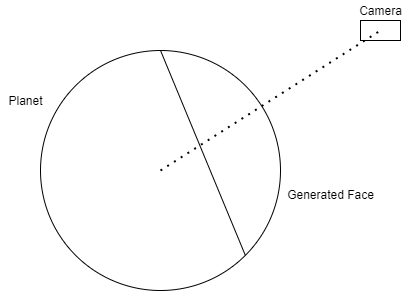

The diagram above was exported from draw.io. Its source (the exported page's mxGraphModel, read from the mxfile embedded in the PNG):
<mxGraphModel dx="982" dy="583" grid="1" gridSize="10" guides="1" tooltips="1" connect="1" arrows="1" fold="1" page="1" pageScale="1" pageWidth="583" pageHeight="827" math="0" shadow="0">
  <root>
    <mxCell id="0" />
    <mxCell id="1" parent="0" />
    <mxCell id="kvNC_FesPlQyDq8xzyo0-1" value="" style="ellipse;whiteSpace=wrap;html=1;aspect=fixed;" vertex="1" parent="1">
      <mxGeometry x="120" y="270" width="240" height="240" as="geometry" />
    </mxCell>
    <mxCell id="kvNC_FesPlQyDq8xzyo0-2" value="" style="rounded=0;whiteSpace=wrap;html=1;" vertex="1" parent="1">
      <mxGeometry x="440" y="240" width="40" height="20" as="geometry" />
    </mxCell>
    <mxCell id="kvNC_FesPlQyDq8xzyo0-4" value="" style="endArrow=none;dashed=1;html=1;dashPattern=1 3;strokeWidth=2;rounded=0;entryX=0.5;entryY=0.5;entryDx=0;entryDy=0;entryPerimeter=0;" edge="1" parent="1" target="kvNC_FesPlQyDq8xzyo0-2">
      <mxGeometry width="50" height="50" relative="1" as="geometry">
        <mxPoint x="240" y="390" as="sourcePoint" />
        <mxPoint x="530" y="240" as="targetPoint" />
      </mxGeometry>
    </mxCell>
    <mxCell id="kvNC_FesPlQyDq8xzyo0-6" value="Planet" style="text;html=1;align=center;verticalAlign=middle;resizable=0;points=[];autosize=1;strokeColor=none;fillColor=none;" vertex="1" parent="1">
      <mxGeometry x="80" y="310" width="50" height="20" as="geometry" />
    </mxCell>
    <mxCell id="kvNC_FesPlQyDq8xzyo0-7" value="Camera" style="text;html=1;align=center;verticalAlign=middle;resizable=0;points=[];autosize=1;strokeColor=none;fillColor=none;" vertex="1" parent="1">
      <mxGeometry x="430" y="220" width="60" height="20" as="geometry" />
    </mxCell>
    <mxCell id="kvNC_FesPlQyDq8xzyo0-8" value="" style="endArrow=none;html=1;rounded=0;entryX=1;entryY=1;entryDx=0;entryDy=0;exitX=0.5;exitY=0;exitDx=0;exitDy=0;" edge="1" parent="1" source="kvNC_FesPlQyDq8xzyo0-1" target="kvNC_FesPlQyDq8xzyo0-1">
      <mxGeometry width="50" height="50" relative="1" as="geometry">
        <mxPoint x="340" y="430" as="sourcePoint" />
        <mxPoint x="390" y="380" as="targetPoint" />
      </mxGeometry>
    </mxCell>
    <mxCell id="kvNC_FesPlQyDq8xzyo0-9" value="Generated Face" style="text;html=1;align=center;verticalAlign=middle;resizable=0;points=[];autosize=1;strokeColor=none;fillColor=none;" vertex="1" parent="1">
      <mxGeometry x="360" y="404" width="100" height="20" as="geometry" />
    </mxCell>
  </root>
</mxGraphModel>